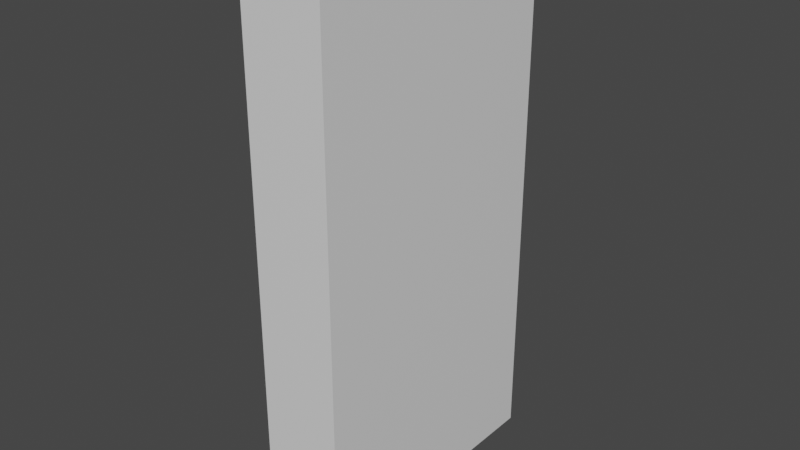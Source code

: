# Source: Castle_Bookshelf.blend  (saved by Blender 2.90.8; exported with 4.5.12 LTS)
import bpy
from mathutils import Matrix  # noqa: F401  (used for matrix-valued properties, if any)

bpy.ops.wm.read_factory_settings(use_empty=True)
scene = bpy.context.scene
scene.name = 'Scene'

# ---- collections
col_collection = bpy.data.collections.new('Collection'); scene.collection.children.link(col_collection)

# ---- materials (node trees are filled in below, after node groups)
mat_material = bpy.data.materials.new('Material')
mat_material.alpha_threshold = 0.0
mat_material.use_transparent_shadow = False
mat_material.line_color = (0.0, 0.0, 0.0, 1.0)

# ---- material node trees
mat_material.use_nodes = True; mat_material.node_tree.nodes.clear()
_N = mat_material.node_tree.nodes; _L = mat_material.node_tree.links
n0 = _N.new('ShaderNodeOutputMaterial'); n0.name = 'Material Output'; n0.location = (300, 300)
n1 = _N.new('ShaderNodeBsdfPrincipled'); n1.name = 'Principled BSDF'; n1.location = (10, 300)
n1.distribution = 'GGX'
n1.subsurface_method = 'BURLEY'
n1.inputs[2].default_value = 0.4
n1.inputs[3].default_value = 1.45
n1.inputs[27].default_value = (0.0, 0.0, 0.0, 1.0)
n1.inputs[28].default_value = 1.0
_L.new(n1.outputs[0], n0.inputs[0])
n0.is_active_output = True

# ---- world
world_world = bpy.data.worlds.new('World'); scene.world = world_world
world_world.use_nodes = True; world_world.node_tree.nodes.clear()
_N = world_world.node_tree.nodes; _L = world_world.node_tree.links
n0 = _N.new('ShaderNodeOutputWorld'); n0.name = 'World Output'; n0.location = (300, 300)
n1 = _N.new('ShaderNodeBackground'); n1.name = 'Background'; n1.location = (10, 300)
n1.inputs[0].default_value = (0.05088, 0.05088, 0.05088, 1.0)
_L.new(n1.outputs[0], n0.inputs[0])
n0.is_active_output = True
world_world.color = (0.05088, 0.05088, 0.05088)
world_world.use_sun_shadow = False
world_world.sun_shadow_jitter_overblur = 0.0

# ---- meshes
me_cube = bpy.data.meshes.new('Cube')
me_cube.from_pydata([(1.0, 1.0, 1.0), (1.0, 1.0, -1.0), (1.0, -1.0, 1.0), (1.0, -1.0, -1.0), (-1.0, 1.0, 1.0), (-1.0, 1.0, -1.0), (-1.0, -1.0, 1.0), (-1.0, -1.0, -1.0)], [], [(0, 4, 6, 2), (3, 2, 6, 7), (7, 6, 4, 5), (5, 1, 3, 7), (1, 0, 2, 3), (5, 4, 0, 1)])
_uv = me_cube.uv_layers.new(name='UVMap')
_uv.uv.foreach_set('vector', [0.625, 0.5, 0.875, 0.5, 0.875, 0.75, 0.625, 0.75, 0.375, 0.75, 0.625, 0.75, 0.625, 1.0, 0.375, 1.0, 0.375, 0.0, 0.625, 0.0, 0.625, 0.25, 0.375, 0.25, 0.125, 0.5, 0.375, 0.5, 0.375, 0.75, 0.125, 0.75, 0.375, 0.5, 0.625, 0.5, 0.625, 0.75, 0.375, 0.75, 0.375, 0.25, 0.625, 0.25, 0.625, 0.5, 0.375, 0.5])
me_cube.materials.append(mat_material)
me_cube.use_remesh_preserve_volume = False
me_cube.use_remesh_preserve_attributes = False
me_cube.use_mirror_vertex_groups = False
me_cube.update()

# ---- objects
ob_cube = bpy.data.objects.new('Cube', me_cube)

# ---- transforms, parenting, visibility, modifiers, constraints
ob_cube.location = (0.0, 0.0, 1.0)
ob_cube.scale = (0.15, 0.5, 1.0)
ob_cube.lock_rotations_4d = False
ob_cube.empty_display_type = 'ARROWS'
ob_cube.lineart.crease_threshold = 0.0

# ---- collection membership
col_collection.objects.link(ob_cube)

# ---- scene / render settings (as saved in the file)
scene.frame_start = 1; scene.frame_end = 250; scene.frame_set(1)
scene.render.engine = 'BLENDER_EEVEE_NEXT'
scene.cycles.use_denoising = False
scene.cycles.samples = 128
scene.cycles.sampling_pattern = 'TABULATED_SOBOL'
scene.cycles.use_adaptive_sampling = False
scene.cycles.use_light_tree = False
scene.view_settings.view_transform = 'Filmic'
bpy.context.view_layer.update()

# ---- added for rendering (the .blend has no active camera and no usable light): camera, sun
cam_auto = bpy.data.cameras.new('AutoCamera')
cam_auto.lens = 50.0
cam_auto.sensor_width = 36.0
cam_auto.clip_end = 1000.0
ob_auto_camera = bpy.data.objects.new('AutoCamera', cam_auto)
scene.collection.objects.link(ob_auto_camera)
ob_auto_camera.location = (2.0874, -2.50488, 2.66992)
ob_auto_camera.rotation_euler = (1.09748, -7.21219e-08, 0.694738)
scene.camera = ob_auto_camera
light_auto_sun = bpy.data.lights.new('AutoSun', 'SUN')
light_auto_sun.energy = 3.0
light_auto_sun.angle = 0.0523599
ob_auto_sun = bpy.data.objects.new('AutoSun', light_auto_sun)
scene.collection.objects.link(ob_auto_sun)
ob_auto_sun.rotation_euler = (0.872665, 0.174533, 0.523599)
bpy.context.view_layer.update()
